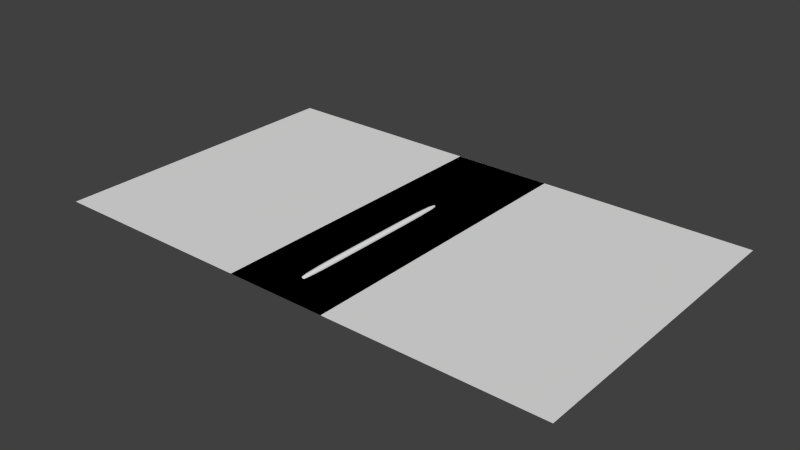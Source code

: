 # Source: butterfly.blend  (saved by Blender 2.76.0; exported with 4.5.12 LTS)
import bpy
from mathutils import Matrix  # noqa: F401  (used for matrix-valued properties, if any)

bpy.ops.wm.read_factory_settings(use_empty=True)
scene = bpy.context.scene
scene.name = 'Scene'

# ---- collections
col_collection_1 = bpy.data.collections.new('Collection 1'); scene.collection.children.link(col_collection_1)

# ---- world
world_world = bpy.data.worlds.new('World'); scene.world = world_world
world_world.color = (0.05088, 0.05088, 0.05088)
world_world.use_sun_shadow = False
world_world.sun_shadow_jitter_overblur = 0.0
world_world.cycles.sampling_method = 'MANUAL'
world_world.cycles.sample_map_resolution = 256

# ---- meshes
me_cylinder = bpy.data.meshes.new('Cylinder')
me_cylinder.from_pydata([(0.0, 0.4983, -1.0), (0.0, 1.0, -0.5365), (0.0, 0.7491, -0.9379), (0.0, 0.9328, -0.7682), (0.3523, 0.3523, -1.0), (0.7071, 0.7071, -0.5365), (0.5297, 0.5297, -0.9379), (0.6596, 0.6596, -0.7682), (0.4983, -1.49e-08, -1.0), (1.0, -4.371e-08, -0.5365), (0.7491, -2.931e-08, -0.9379), (0.9328, -3.725e-08, -0.7682), (0.3523, -0.3523, -1.0), (0.7071, -0.7071, -0.5365), (0.5297, -0.5297, -0.9379), (0.6596, -0.6596, -0.7682), (-1.043e-07, -0.4983, -1.0), (-8.742e-08, -1.0, -0.5365), (-9.587e-08, -0.7491, -0.9379), (-8.941e-08, -0.9328, -0.7682), (-0.3523, -0.3523, -1.0), (-0.7071, -0.7071, -0.5365), (-0.5297, -0.5297, -0.9379), (-0.6596, -0.6596, -0.7682), (-0.4983, 2.98e-08, -1.0), (-1.0, 1.192e-08, -0.5365), (-0.7491, 2.086e-08, -0.9379), (-0.9328, 1.49e-08, -0.7682), (-0.3523, 0.3523, -1.0), (-0.7071, 0.7071, -0.5365), (-0.5297, 0.5297, -0.9379), (-0.6596, 0.6596, -0.7682), (0.0, 1.0, 0.4454), (0.0, 0.3997, 1.0), (0.0, 0.9196, 0.7227), (0.0, 0.6999, 0.9257), (0.2827, 0.2827, 1.0), (0.7071, 0.7071, 0.4454), (0.4949, 0.4949, 0.9257), (0.6502, 0.6502, 0.7227), (0.3997, -1.49e-08, 1.0), (1.0, -4.371e-08, 0.4454), (0.6999, -2.931e-08, 0.9257), (0.9196, -3.725e-08, 0.7227), (0.2827, -0.2827, 1.0), (0.7071, -0.7071, 0.4454), (0.4949, -0.4949, 0.9257), (0.6502, -0.6502, 0.7227), (-1.043e-07, -0.3997, 1.0), (-8.742e-08, -1.0, 0.4454), (-9.587e-08, -0.6999, 0.9257), (-8.941e-08, -0.9196, 0.7227), (-0.2827, -0.2827, 1.0), (-0.7071, -0.7071, 0.4454), (-0.4949, -0.4949, 0.9257), (-0.6502, -0.6502, 0.7227), (-0.3997, 1.49e-08, 1.0), (-1.0, 1.192e-08, 0.4454), (-0.6999, 1.341e-08, 0.9257), (-0.9196, 1.49e-08, 0.7227), (-0.2827, 0.2827, 1.0), (-0.7071, 0.7071, 0.4454), (-0.4949, 0.4949, 0.9257), (-0.6502, 0.6502, 0.7227)], [], [(5, 37, 41, 9), (13, 45, 49, 17), (17, 49, 53, 21), (21, 53, 57, 25), (25, 57, 61, 29), (29, 61, 32, 1), (9, 41, 45, 13), (36, 33, 60, 56, 52, 48, 44, 40), (1, 5, 7, 3), (3, 7, 6, 2), (2, 6, 4, 0), (5, 9, 11, 7), (7, 11, 10, 6), (6, 10, 8, 4), (9, 13, 15, 11), (11, 15, 14, 10), (10, 14, 12, 8), (13, 17, 19, 15), (15, 19, 18, 14), (14, 18, 16, 12), (17, 21, 23, 19), (19, 23, 22, 18), (18, 22, 20, 16), (21, 25, 27, 23), (23, 27, 26, 22), (22, 26, 24, 20), (25, 29, 31, 27), (27, 31, 30, 26), (26, 30, 28, 24), (29, 1, 3, 31), (31, 3, 2, 30), (30, 2, 0, 28), (0, 4, 8, 12, 16, 20, 24, 28), (37, 32, 34, 39), (39, 34, 35, 38), (38, 35, 33, 36), (41, 37, 39, 43), (43, 39, 38, 42), (42, 38, 36, 40), (45, 41, 43, 47), (47, 43, 42, 46), (46, 42, 40, 44), (49, 45, 47, 51), (51, 47, 46, 50), (50, 46, 44, 48), (53, 49, 51, 55), (55, 51, 50, 54), (54, 50, 48, 52), (57, 53, 55, 59), (59, 55, 54, 58), (58, 54, 52, 56), (61, 57, 59, 63), (63, 59, 58, 62), (62, 58, 56, 60), (32, 61, 63, 34), (34, 63, 62, 35), (35, 62, 60, 33), (1, 32, 37, 5)])
me_cylinder.polygons.foreach_set('use_smooth', [True] * 58)
me_cylinder.use_remesh_preserve_volume = False
me_cylinder.use_remesh_preserve_attributes = False
me_cylinder.use_mirror_vertex_groups = False
me_cylinder.update()
me_plane_001 = bpy.data.meshes.new('Plane.001')
me_plane_001.from_pydata([(-1.664, -0.8069, -1.161e-05), (0.3363, -0.8069, -1.161e-05), (-1.664, 1.193, -1.161e-05), (0.3363, 1.193, -1.161e-05)], [], [(0, 1, 3, 2)])
_uv = me_plane_001.uv_layers.new(name='UVMap')
_uv.uv.foreach_set('vector', [0.0001001, 9.998e-05, 0.9999, 9.998e-05, 0.9999, 0.9999, 9.998e-05, 0.9999])
me_plane_001.use_remesh_preserve_volume = False
me_plane_001.use_remesh_preserve_attributes = False
me_plane_001.use_mirror_vertex_groups = False
me_plane_001.update()
me_plane = bpy.data.meshes.new('Plane')
me_plane.from_pydata([(-0.3311, -0.8102, -8.491e-06), (1.669, -0.8102, -8.491e-06), (-0.3311, 1.19, -8.491e-06), (1.669, 1.19, -8.491e-06)], [], [(0, 1, 3, 2)])
_uv = me_plane.uv_layers.new(name='UVMap')
_uv.uv.foreach_set('vector', [0.0, 0.0, 1.0, 0.0, 1.0, 1.0, 0.0, 1.0])
me_plane.use_remesh_preserve_volume = False
me_plane.use_remesh_preserve_attributes = False
me_plane.use_mirror_vertex_groups = False
me_plane.update()

# ---- objects
ob_cylinder = bpy.data.objects.new('Cylinder', me_cylinder)
ob_plane_001 = bpy.data.objects.new('Plane.001', me_plane_001)
ob_plane = bpy.data.objects.new('Plane', me_plane)

# ---- transforms, parenting, visibility, modifiers, constraints
ob_cylinder.location = (-0.6744, -0.2395, -0.000286)
ob_cylinder.rotation_euler = (-1.571, 6.283, 0.0)
ob_cylinder.scale = (0.02022, 0.02022, 0.5545)
ob_cylinder.lineart.crease_threshold = 0.0
ob_plane_001.location = (-0.6878, -0.1931, 1.161e-05)
ob_plane_001.lineart.crease_threshold = 0.0
ob_plane.location = (-0.6689, -0.1898, 8.491e-06)
ob_plane.lineart.crease_threshold = 0.0

# ---- collection membership
col_collection_1.objects.link(ob_cylinder)
col_collection_1.objects.link(ob_plane_001)
col_collection_1.objects.link(ob_plane)

# ---- scene / render settings (as saved in the file)
scene.frame_start = 1; scene.frame_end = 250; scene.frame_set(1)
scene.render.engine = 'BLENDER_EEVEE_NEXT'
scene.render.resolution_percentage = 50
scene.render.dither_intensity = 0.0
scene.cycles.use_denoising = False
scene.cycles.samples = 10
scene.cycles.sampling_pattern = 'TABULATED_SOBOL'
scene.cycles.light_sampling_threshold = 0.0
scene.cycles.use_adaptive_sampling = False
scene.cycles.use_light_tree = False
scene.cycles.blur_glossy = 0.0
scene.cycles.pixel_filter_type = 'GAUSSIAN'
scene.cycles.sample_clamp_indirect = 0.0
scene.view_settings.view_transform = 'Standard'
bpy.context.view_layer.update()

# ---- added for rendering (the .blend has no active camera and no usable light): camera, sun
cam_auto = bpy.data.cameras.new('AutoCamera')
cam_auto.lens = 50.0
cam_auto.sensor_width = 36.0
cam_auto.clip_end = 1000.0
ob_auto_camera = bpy.data.objects.new('AutoCamera', cam_auto)
scene.collection.objects.link(ob_auto_camera)
ob_auto_camera.location = (2.9355, -4.33351, 2.88872)
ob_auto_camera.rotation_euler = (1.09748, -7.21219e-08, 0.694738)
scene.camera = ob_auto_camera
light_auto_sun = bpy.data.lights.new('AutoSun', 'SUN')
light_auto_sun.energy = 3.0
light_auto_sun.angle = 0.0523599
ob_auto_sun = bpy.data.objects.new('AutoSun', light_auto_sun)
scene.collection.objects.link(ob_auto_sun)
ob_auto_sun.rotation_euler = (0.872665, 0.174533, 0.523599)
bpy.context.view_layer.update()
